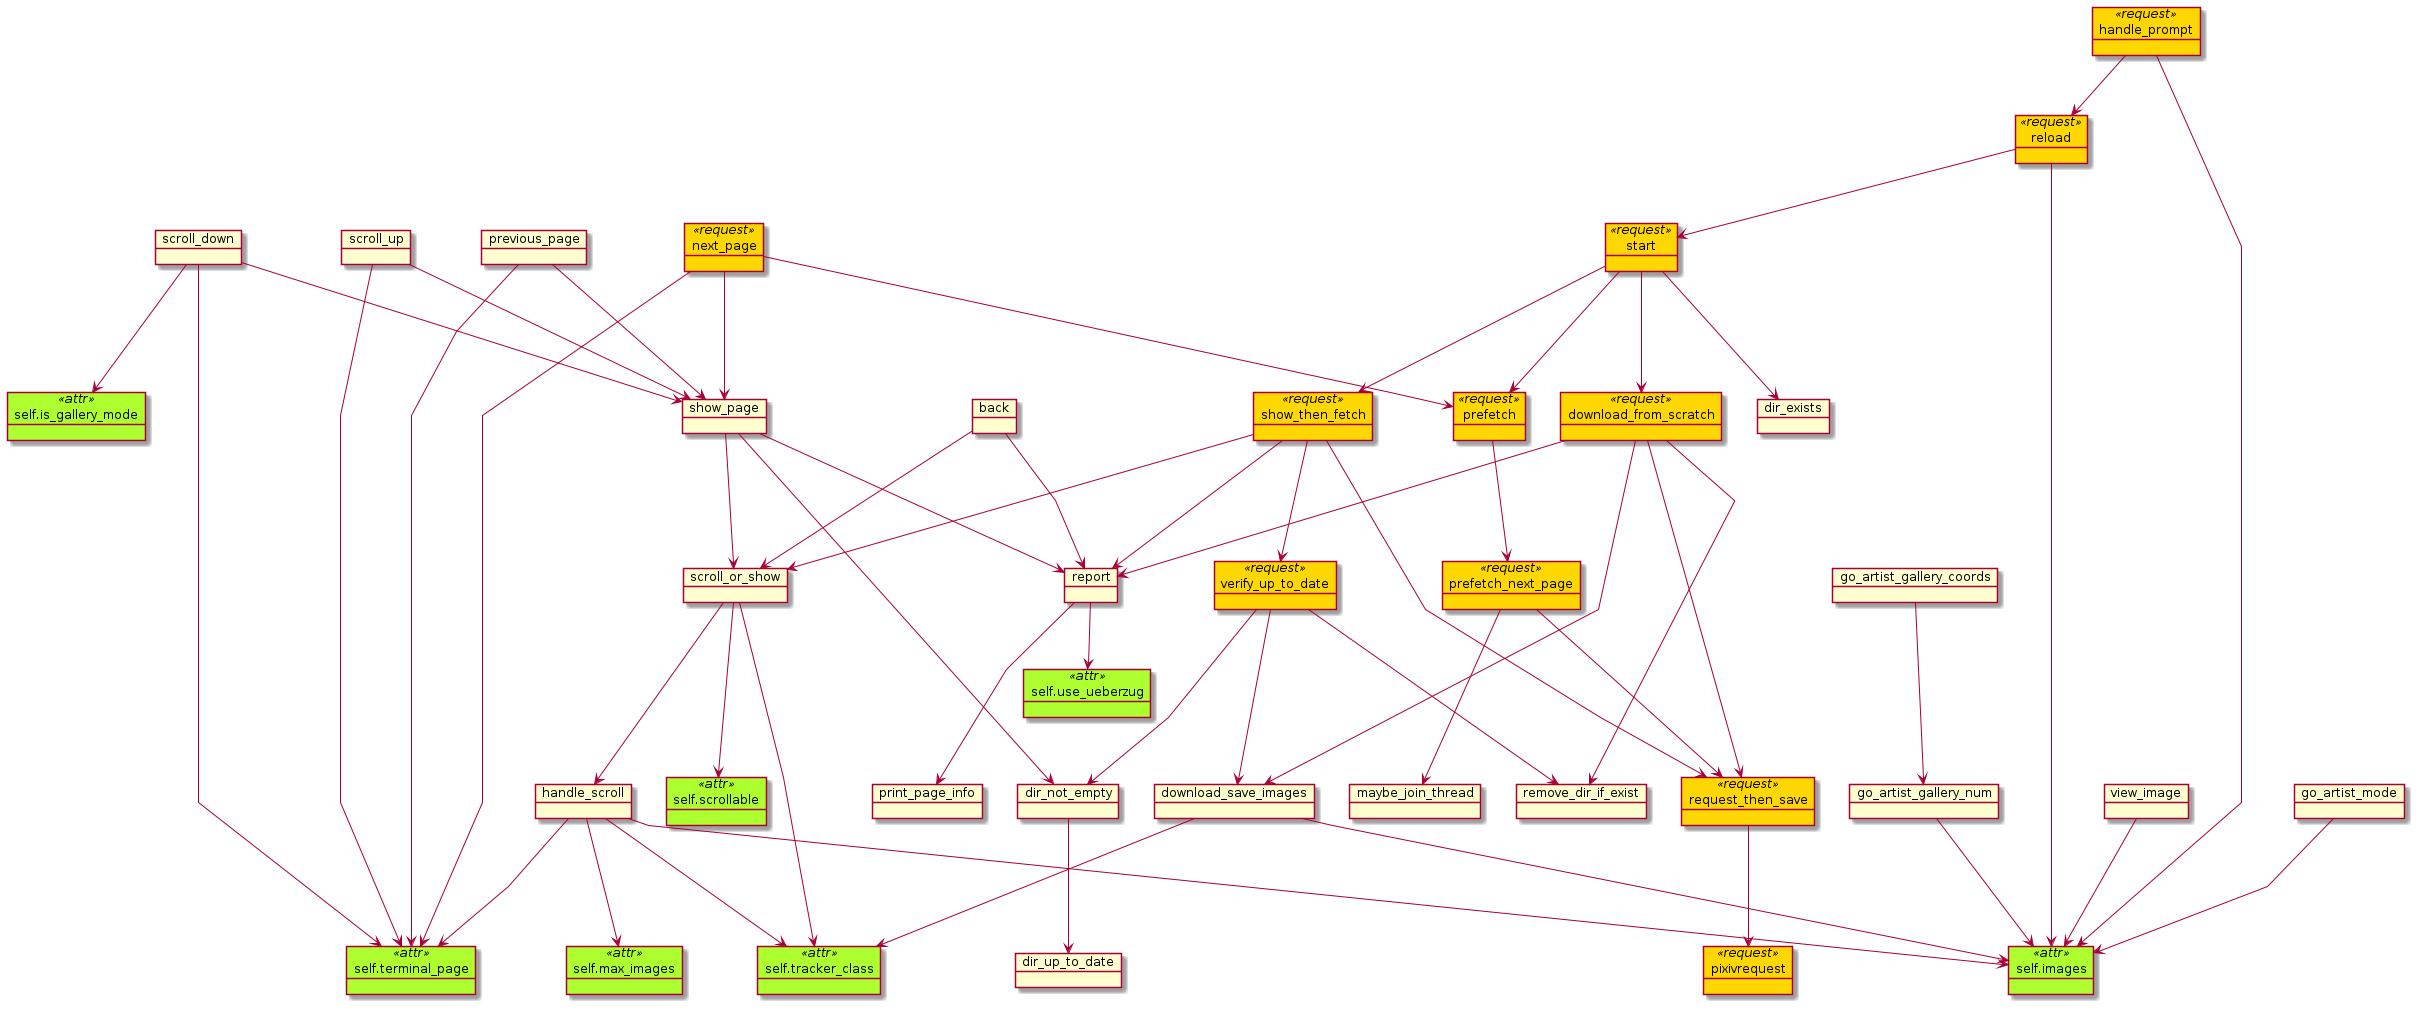

The diagram above was rendered by PlantUML. Its source (embedded in the PNG):
@startuml

set namespaceSeparator none
skinparam linetype polyline

' Accessing attribute
skinparam object<<attr>>BackgroundColor GreenYellow
' Needs pixivrequest
skinparam object<<request>>BackgroundColor Gold

object self.use_ueberzug <<attr>>
object self.scrollable <<attr>>
object self.tracker_class <<attr>>
object self.images <<attr>>
object self.max_images <<attr>>
object self.terminal_page <<attr>>
object self.is_gallery_mode <<attr>>

object print_page_info
object maybe_join_thread
object report
object scroll_or_show
object handle_scroll
object previous_page
object scroll_up
object scroll_down
object show_page
object remove_dir_if_exist
object dir_not_empty
object dir_up_to_date

object pixivrequest <<request>>
object dir_exists
object start <<request>>
object prefetch <<request>>
object prefetch_next_page <<request>>
object request_then_save <<request>>
object download_from_scratch <<request>>
object show_then_fetch <<request>>
object verify_up_to_date <<request>>
object download_save_images
object reload <<request>>
object next_page <<request>>

object handle_prompt <<request>>
'object help  ' Static method
object view_image
object back

report ---> print_page_info
report --> self.use_ueberzug

scroll_or_show ---> self.scrollable
scroll_or_show ---> handle_scroll
scroll_or_show ---> self.tracker_class

handle_scroll ---> self.images
handle_scroll ---> self.max_images
handle_scroll ---> self.terminal_page
handle_scroll ---> self.tracker_class

previous_page ---> self.terminal_page
previous_page ---> show_page


scroll_up ---> self.terminal_page
scroll_up ---> show_page

scroll_down ---> self.terminal_page
scroll_down ---> self.is_gallery_mode
scroll_down ---> show_page

show_page ---> dir_not_empty
show_page ---> scroll_or_show
show_page ---> report

dir_not_empty ---> dir_up_to_date


start ---> dir_exists
start ---> show_then_fetch
start ---> download_from_scratch
start ---> prefetch

prefetch ---> prefetch_next_page

prefetch_next_page ---> maybe_join_thread
prefetch_next_page ---> request_then_save

request_then_save ---> pixivrequest

download_from_scratch ---> remove_dir_if_exist
download_from_scratch ---> request_then_save
download_from_scratch ---> download_save_images
download_from_scratch ---> report

show_then_fetch ---> scroll_or_show
show_then_fetch ---> request_then_save
show_then_fetch ---> verify_up_to_date
show_then_fetch ---> report

verify_up_to_date ---> dir_not_empty
verify_up_to_date ---> remove_dir_if_exist
verify_up_to_date ---> download_save_images

download_save_images ---> self.tracker_class
download_save_images ---> self.images

reload --> self.images
reload --> start

next_page ---> self.terminal_page
next_page ---> show_page
next_page ---> prefetch


handle_prompt --> self.images
handle_prompt --> reload

view_image ---> self.images

back ---> scroll_or_show
back ---> report


' Other modes
object go_artist_gallery_coords
object go_artist_gallery_num
object go_artist_mode

go_artist_gallery_coords ---> go_artist_gallery_num
go_artist_gallery_num ---> self.images

go_artist_mode ---> self.images

@enduml